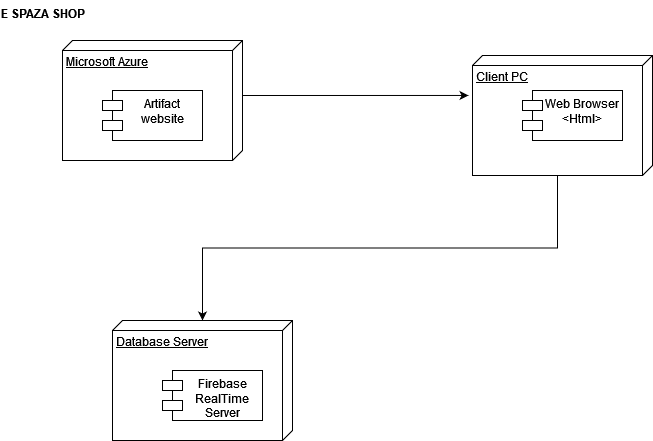

The diagram above was exported from draw.io. Its source (the exported page's mxGraphModel, read from the mxfile embedded in the PNG):
<mxGraphModel dx="1050" dy="577" grid="1" gridSize="10" guides="1" tooltips="1" connect="1" arrows="1" fold="1" page="1" pageScale="1" pageWidth="850" pageHeight="1100" math="0" shadow="0">
  <root>
    <mxCell id="0" />
    <mxCell id="1" parent="0" />
    <mxCell id="ymUzzIInS_S2CH4eDRQv-10" value="Microsoft Azure" style="verticalAlign=top;align=left;spacingTop=8;spacingLeft=2;spacingRight=12;shape=cube;size=10;direction=south;fontStyle=4;html=1;whiteSpace=wrap;" vertex="1" parent="1">
      <mxGeometry x="120" y="70" width="180" height="120" as="geometry" />
    </mxCell>
    <mxCell id="ymUzzIInS_S2CH4eDRQv-11" value="Artifact website" style="shape=module;align=left;spacingLeft=20;align=center;verticalAlign=top;whiteSpace=wrap;html=1;" vertex="1" parent="1">
      <mxGeometry x="160" y="120" width="100" height="50" as="geometry" />
    </mxCell>
    <mxCell id="ymUzzIInS_S2CH4eDRQv-22" style="edgeStyle=orthogonalEdgeStyle;rounded=0;orthogonalLoop=1;jettySize=auto;html=1;exitX=0;exitY=0;exitDx=120;exitDy=95;exitPerimeter=0;" edge="1" parent="1" source="ymUzzIInS_S2CH4eDRQv-12" target="ymUzzIInS_S2CH4eDRQv-15">
      <mxGeometry relative="1" as="geometry" />
    </mxCell>
    <mxCell id="ymUzzIInS_S2CH4eDRQv-12" value="Client PC " style="verticalAlign=top;align=left;spacingTop=8;spacingLeft=2;spacingRight=12;shape=cube;size=10;direction=south;fontStyle=4;html=1;whiteSpace=wrap;" vertex="1" parent="1">
      <mxGeometry x="530" y="85" width="180" height="120" as="geometry" />
    </mxCell>
    <mxCell id="ymUzzIInS_S2CH4eDRQv-13" value="&lt;div&gt;Web Browser&lt;/div&gt;&lt;div&gt;&amp;lt;Html&amp;gt;&lt;br&gt;&lt;/div&gt;" style="shape=module;align=left;spacingLeft=20;align=center;verticalAlign=top;whiteSpace=wrap;html=1;" vertex="1" parent="1">
      <mxGeometry x="580" y="120" width="100" height="50" as="geometry" />
    </mxCell>
    <mxCell id="ymUzzIInS_S2CH4eDRQv-15" value="Database Server" style="verticalAlign=top;align=left;spacingTop=8;spacingLeft=2;spacingRight=12;shape=cube;size=10;direction=south;fontStyle=4;html=1;whiteSpace=wrap;" vertex="1" parent="1">
      <mxGeometry x="170" y="350" width="180" height="120" as="geometry" />
    </mxCell>
    <mxCell id="ymUzzIInS_S2CH4eDRQv-17" value="Firebase RealTime Server" style="shape=module;align=left;spacingLeft=20;align=center;verticalAlign=top;whiteSpace=wrap;html=1;" vertex="1" parent="1">
      <mxGeometry x="220" y="400" width="100" height="50" as="geometry" />
    </mxCell>
    <mxCell id="ymUzzIInS_S2CH4eDRQv-21" style="edgeStyle=orthogonalEdgeStyle;rounded=0;orthogonalLoop=1;jettySize=auto;html=1;exitX=0;exitY=0;exitDx=55;exitDy=0;exitPerimeter=0;entryX=0.333;entryY=1.022;entryDx=0;entryDy=0;entryPerimeter=0;" edge="1" parent="1" source="ymUzzIInS_S2CH4eDRQv-10" target="ymUzzIInS_S2CH4eDRQv-12">
      <mxGeometry relative="1" as="geometry" />
    </mxCell>
    <mxCell id="ymUzzIInS_S2CH4eDRQv-24" value="E SPAZA SHOP" style="text;align=center;fontStyle=1;verticalAlign=middle;spacingLeft=3;spacingRight=3;strokeColor=none;rotatable=0;points=[[0,0.5],[1,0.5]];portConstraint=eastwest;html=1;" vertex="1" parent="1">
      <mxGeometry x="60" y="30" width="80" height="26" as="geometry" />
    </mxCell>
  </root>
</mxGraphModel>